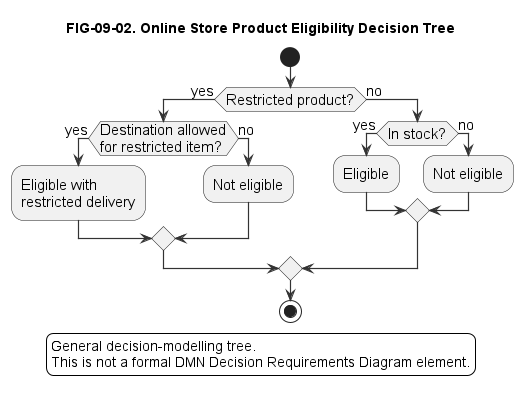

The diagram above was rendered by PlantUML. Its source (embedded in the PNG):
@startuml
!include ../../styles/plantuml-theme.puml

title FIG-09-02. Online Store Product Eligibility Decision Tree

skinparam defaultFontSize 15

start
if (Restricted product?) then (yes)
  if (Destination allowed\nfor restricted item?) then (yes)
    :Eligible with\nrestricted delivery;
  else (no)
    :Not eligible;
  endif
else (no)
  if (In stock?) then (yes)
    :Eligible;
  else (no)
    :Not eligible;
  endif
endif
stop

legend bottom
  General decision-modelling tree.
  This is not a formal DMN Decision Requirements Diagram element.
endlegend
@enduml